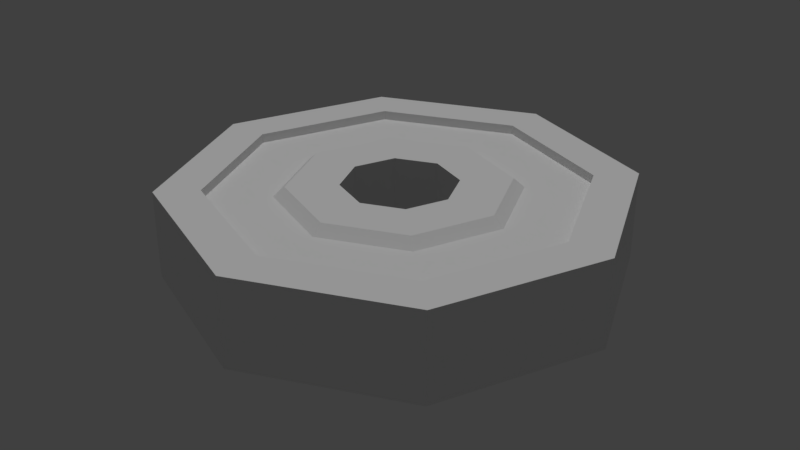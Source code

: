 # Source: weight.blend  (saved by Blender 2.79.7; exported with 4.5.12 LTS)
import bpy
from mathutils import Matrix  # noqa: F401  (used for matrix-valued properties, if any)

bpy.ops.wm.read_factory_settings(use_empty=True)
scene = bpy.context.scene
scene.name = 'Scene'

# ---- collections
col_collection_1 = bpy.data.collections.new('Collection 1'); scene.collection.children.link(col_collection_1)

# ---- materials (node trees are filled in below, after node groups)
mat_weight = bpy.data.materials.new('weight')
mat_weight.alpha_threshold = 0.0
mat_weight.use_transparent_shadow = False
mat_weight.roughness = 0.5
mat_weight.specular_intensity = 0.0

# ---- material node trees

# ---- world
world_world = bpy.data.worlds.new('World'); scene.world = world_world
world_world.color = (0.05088, 0.05088, 0.05088)
world_world.use_sun_shadow = False
world_world.sun_shadow_jitter_overblur = 0.0

# ---- lights
light_hemi = bpy.data.lights.new('Hemi', 'SUN')
light_hemi.transmission_factor = 0.0
light_hemi.angle = 0.1993
light_hemi.energy = 1.0
light_hemi.shadow_buffer_clip_start = 0.5
light_hemi.shadow_soft_size = 0.1
light_hemi.shadow_cascade_max_distance = 1000.0

# ---- meshes
me_cylinder_001 = bpy.data.meshes.new('Cylinder.001')
me_cylinder_001.from_pydata([(-0.7071, -0.7071, -0.1886), (9.119e-09, 0.5778, 0.2398), (-1.0, -2.233e-09, -0.1886), (0.4086, 0.4086, 0.2398), (0.5778, -2.656e-08, 0.2398), (-8.742e-08, 1.0, -0.1886), (0.4086, -0.4086, 0.2398), (-4.139e-08, -0.5778, 0.2398), (-0.4086, -0.4086, 0.2398), (-0.5778, 5.588e-09, 0.2398), (-0.4086, 0.4086, 0.2398), (0.0, 1.0, 0.1886), (0.7071, 0.7071, -0.1886), (0.7071, 0.7071, 0.1886), (1.0, -4.371e-08, -0.1886), (1.0, -4.371e-08, 0.1886), (0.7071, -0.7071, -0.1886), (0.7071, -0.7071, 0.1886), (-8.742e-08, -1.0, -0.1886), (-8.742e-08, -1.0, 0.1886), (-0.7071, -0.7071, 0.1886), (-1.0, 1.192e-08, 0.1886), (-0.7071, 0.7071, -0.1886), (-0.7071, 0.7071, 0.1886), (-0.4086, -0.4086, -0.2398), (-0.5778, 8.575e-09, -0.2398), (-0.4086, 0.4086, -0.2398), (-4.139e-08, 0.5778, -0.2398), (0.4086, 0.4086, -0.2398), (0.5778, 4.072e-08, -0.2398), (0.4499, -0.4499, 0.1886), (-0.6362, 4.939e-09, 0.1886), (0.4086, -0.4086, -0.2398), (9.119e-09, -0.5778, -0.2398), (0.6362, -3.046e-08, 0.1886), (-0.4499, -0.4499, 0.1886), (1.053e-08, 0.6362, 0.1886), (0.4499, 0.4499, 0.1886), (-0.4499, 0.4499, 0.1886), (-4.509e-08, -0.6362, 0.1886), (0.0, 1.226, 0.2385), (0.8668, 0.8668, -0.2385), (0.8668, 0.8668, 0.2385), (1.226, -5.358e-08, -0.2385), (1.226, -5.358e-08, 0.2385), (0.8668, -0.8668, 0.2385), (-1.072e-07, -1.226, -0.2385), (-1.072e-07, -1.226, 0.2385), (-0.8668, -0.8668, -0.2385), (-0.8668, -0.8668, 0.2385), (-1.226, 1.462e-08, 0.2385), (-0.8668, 0.8668, -0.2385), (-0.8668, 0.8668, 0.2385), (-8.65e-08, -0.9895, 0.2385), (-8.65e-08, -0.9895, -0.2385), (0.6997, -0.6997, 0.2385), (0.6997, 0.6997, 0.2385), (0.0, 0.9895, 0.2385), (-0.6997, -0.6997, 0.2385), (-0.6997, -0.6997, -0.2385), (-0.6997, 0.6997, 0.2385), (-0.9895, 1.18e-08, 0.2385), (0.9895, -4.325e-08, 0.2385), (0.9895, -4.325e-08, -0.2385), (-2.66e-08, -0.3042, 0.2398), (-2.66e-08, -0.3042, -0.2398), (0.2151, -0.2151, 0.2398), (0.2151, 0.2151, 0.2398), (0.2151, 0.2151, -0.2398), (0.0, 0.3042, 0.2398), (-0.2151, -0.2151, -0.2398), (-0.2151, -0.2151, 0.2398), (-0.2151, 0.2151, -0.2398), (-0.2151, 0.2151, 0.2398), (-0.3042, 3.628e-09, -0.2398), (-0.3042, 3.628e-09, 0.2398), (0.3042, -1.33e-08, 0.2398), (0.3042, -1.33e-08, -0.2398), (0.4499, 0.4499, -0.1886), (-0.6362, 4.753e-09, -0.1886), (0.6362, 4.015e-08, -0.1886), (-0.4499, 0.4499, -0.1886), (1.053e-08, -0.6362, -0.1886), (0.4499, -0.4499, -0.1886), (-0.4499, -0.4499, -0.1886), (-4.509e-08, 0.6362, -0.1886), (0.8668, -0.8668, -0.2385), (-1.072e-07, 1.226, -0.2385), (-1.226, -5.66e-10, -0.2385), (-8.65e-08, 0.9895, -0.2385), (0.6997, 0.6997, -0.2385), (0.6997, -0.6997, -0.2385), (-0.6997, 0.6997, -0.2385), (-0.9895, 2.253e-09, -0.2385), (-2.66e-08, 0.3042, -0.2398), (0.2151, -0.2151, -0.2398)], [], [(89, 92, 87), (41, 90, 89), (87, 41, 89), (88, 51, 92), (93, 88, 92), (41, 63, 90), (1, 9, 7, 64, 71, 75, 73, 69), (41, 43, 63), (46, 59, 54), (54, 91, 86), (11, 12, 5), (13, 14, 12), (15, 16, 14), (17, 18, 16), (19, 0, 18), (20, 2, 0), (11, 36, 37), (21, 22, 2), (23, 5, 22), (46, 48, 59), (39, 35, 20), (38, 1, 36), (31, 8, 9), (91, 63, 86), (39, 8, 35), (31, 10, 38), (34, 6, 30), (37, 4, 34), (37, 1, 3), (30, 7, 39), (63, 43, 86), (48, 93, 59), (48, 88, 93), (92, 51, 87), (86, 46, 54), (78, 28, 27), (4, 3, 1), (1, 10, 9), (9, 8, 7), (7, 6, 4), (4, 1, 69, 67, 76, 66, 64, 7), (83, 82, 33), (83, 32, 29), (80, 29, 28), (79, 25, 24), (85, 27, 26), (79, 81, 26), (84, 24, 33), (11, 13, 12), (13, 15, 14), (15, 17, 16), (17, 19, 18), (19, 20, 0), (20, 21, 2), (15, 13, 37), (13, 11, 37), (11, 23, 38), (23, 21, 38), (21, 31, 38), (37, 34, 15), (11, 38, 36), (21, 23, 22), (23, 11, 5), (12, 78, 85), (81, 79, 22), (79, 2, 22), (5, 12, 85), (22, 5, 85), (14, 80, 78), (12, 14, 78), (17, 15, 30), (15, 34, 30), (20, 19, 39), (19, 17, 39), (31, 21, 20), (35, 31, 20), (17, 30, 39), (38, 10, 1), (31, 35, 8), (18, 84, 82), (83, 80, 14), (2, 79, 84), (0, 2, 84), (18, 0, 84), (16, 18, 83), (14, 16, 83), (39, 7, 8), (31, 9, 10), (34, 4, 6), (37, 3, 4), (37, 36, 1), (30, 6, 7), (40, 41, 87), (42, 43, 41), (44, 86, 43), (45, 46, 86), (47, 48, 46), (49, 88, 48), (42, 40, 57), (50, 51, 88), (52, 87, 51), (29, 33, 65, 95, 77, 68, 94, 27), (60, 93, 92), (58, 49, 47), (62, 90, 63), (61, 59, 93), (55, 63, 91), (53, 91, 54), (57, 92, 89), (90, 57, 89), (59, 53, 54), (27, 28, 29), (40, 42, 41), (42, 44, 43), (44, 45, 86), (45, 47, 46), (47, 49, 48), (49, 50, 88), (52, 50, 61), (52, 61, 60), (62, 44, 42), (56, 62, 42), (40, 52, 60), (57, 56, 42), (40, 60, 57), (50, 52, 51), (52, 40, 87), (25, 26, 27), (33, 24, 25), (29, 32, 33), (78, 27, 85), (83, 33, 32), (83, 29, 80), (80, 28, 78), (60, 61, 93), (45, 44, 62), (45, 62, 55), (61, 50, 58), (50, 49, 58), (47, 45, 53), (45, 55, 53), (53, 58, 47), (62, 56, 90), (61, 58, 59), (55, 62, 63), (53, 55, 91), (57, 60, 92), (90, 56, 57), (59, 58, 53), (79, 24, 84), (85, 26, 81), (79, 26, 25), (84, 33, 82), (85, 81, 22), (18, 82, 83), (33, 25, 27, 94, 72, 74, 70, 65), (72, 73, 75, 74), (77, 76, 67, 68), (74, 75, 71, 70), (95, 66, 76, 77), (94, 69, 73, 72), (65, 64, 66, 95), (68, 67, 69, 94), (70, 71, 64, 65)])
_uv = me_cylinder_001.uv_layers.new(name='UVMap')
_uv.uv.foreach_set('vector', [0.3036, 0.4433, 0.1224, 0.5191, 0.3056, 0.4034, 0.5115, 0.4929, 0.479, 0.5274, 0.3036, 0.4433, 0.3056, 0.4034, 0.5115, 0.4929, 0.3036, 0.4433, 0.01365, 0.6974, 0.09278, 0.485, 0.1224, 0.5191, 0.05796, 0.6974, 0.01365, 0.6974, 0.1224, 0.5191, 0.5115, 0.4929, 0.5459, 0.6978, 0.479, 0.5274, 0.3061, 0.8199, 0.1816, 0.6954, 0.3061, 0.5709, 0.3061, 0.6298, 0.2597, 0.649, 0.2405, 0.6954, 0.2597, 0.7417, 0.3061, 0.7609, 0.5115, 0.4929, 0.5956, 0.6978, 0.5459, 0.6978, 0.3056, 0.9873, 0.1357, 0.8673, 0.3061, 0.9391, 0.3061, 0.9391, 0.4795, 0.8712, 0.514, 0.9062, 0.3061, 0.9327, 0.4721, 0.8639, 0.3061, 0.9327, 0.4721, 0.8639, 0.5409, 0.6978, 0.4721, 0.8639, 0.5409, 0.6978, 0.4721, 0.5318, 0.5409, 0.6978, 0.4721, 0.5318, 0.3061, 0.463, 0.4721, 0.5318, 0.3061, 0.463, 0.1401, 0.5318, 0.3061, 0.463, 0.1401, 0.5318, 0.07128, 0.6978, 0.1401, 0.5318, 0.3061, 0.9109, 0.3061, 0.8325, 0.403, 0.7923, 0.07128, 0.6978, 0.1401, 0.8639, 0.07128, 0.6978, 0.1401, 0.8639, 0.3061, 0.9327, 0.1401, 0.8639, 0.3056, 0.9873, 0.1031, 0.8989, 0.1357, 0.8673, 0.3061, 0.5583, 0.2092, 0.5985, 0.1537, 0.543, 0.2092, 0.7923, 0.3061, 0.8199, 0.3061, 0.8325, 0.169, 0.6954, 0.2181, 0.6074, 0.1816, 0.6954, 0.4795, 0.8712, 0.5459, 0.6978, 0.514, 0.9062, 0.3061, 0.5583, 0.2181, 0.6074, 0.2092, 0.5985, 0.169, 0.6954, 0.2181, 0.7834, 0.2092, 0.7923, 0.4432, 0.6954, 0.3941, 0.6074, 0.403, 0.5985, 0.403, 0.7923, 0.4306, 0.6954, 0.4432, 0.6954, 0.403, 0.7923, 0.3061, 0.8199, 0.3941, 0.7834, 0.403, 0.5985, 0.3061, 0.5709, 0.3061, 0.5583, 0.5459, 0.6978, 0.5956, 0.6978, 0.514, 0.9062, 0.1031, 0.8989, 0.05796, 0.6974, 0.1357, 0.8673, 0.1031, 0.8989, 0.01365, 0.6974, 0.05796, 0.6974, 0.1224, 0.5191, 0.09278, 0.485, 0.3056, 0.4034, 0.514, 0.9062, 0.3056, 0.9873, 0.3061, 0.9391, 0.403, 0.5985, 0.3941, 0.6074, 0.3061, 0.5709, 0.4306, 0.6954, 0.3941, 0.7834, 0.3061, 0.8199, 0.3061, 0.8199, 0.2181, 0.7834, 0.1816, 0.6954, 0.1816, 0.6954, 0.2181, 0.6074, 0.3061, 0.5709, 0.3061, 0.5709, 0.3941, 0.6074, 0.4306, 0.6954, 0.4306, 0.6954, 0.3061, 0.8199, 0.3061, 0.7609, 0.3524, 0.7417, 0.3716, 0.6954, 0.3524, 0.649, 0.3061, 0.6298, 0.3061, 0.5709, 0.403, 0.7923, 0.3061, 0.8325, 0.3061, 0.8199, 0.403, 0.7923, 0.3941, 0.7834, 0.4306, 0.6954, 0.4432, 0.6954, 0.4306, 0.6954, 0.3941, 0.6074, 0.169, 0.6954, 0.1816, 0.6954, 0.2181, 0.7834, 0.3061, 0.5583, 0.3061, 0.5709, 0.2181, 0.6074, 0.169, 0.6954, 0.2092, 0.5985, 0.2181, 0.6074, 0.2092, 0.7923, 0.2181, 0.7834, 0.3061, 0.8199, 0.3061, 0.9327, 0.4721, 0.8639, 0.4721, 0.8639, 0.4721, 0.8639, 0.5409, 0.6978, 0.5409, 0.6978, 0.5409, 0.6978, 0.4721, 0.5318, 0.4721, 0.5318, 0.4721, 0.5318, 0.3061, 0.463, 0.3061, 0.463, 0.3061, 0.463, 0.1401, 0.5318, 0.1401, 0.5318, 0.1401, 0.5318, 0.07128, 0.6978, 0.07128, 0.6978, 0.5216, 0.6954, 0.4585, 0.8477, 0.403, 0.7923, 0.4585, 0.8477, 0.3061, 0.9109, 0.403, 0.7923, 0.3061, 0.9109, 0.1537, 0.8477, 0.2092, 0.7923, 0.1537, 0.8477, 0.09062, 0.6954, 0.2092, 0.7923, 0.09062, 0.6954, 0.169, 0.6954, 0.2092, 0.7923, 0.403, 0.7923, 0.4432, 0.6954, 0.5216, 0.6954, 0.3061, 0.9109, 0.2092, 0.7923, 0.3061, 0.8325, 0.07128, 0.6978, 0.1401, 0.8639, 0.1401, 0.8639, 0.1401, 0.8639, 0.3061, 0.9327, 0.3061, 0.9327, 0.4585, 0.543, 0.403, 0.5985, 0.3061, 0.5583, 0.2092, 0.5985, 0.169, 0.6954, 0.1537, 0.543, 0.169, 0.6954, 0.09062, 0.6954, 0.1537, 0.543, 0.3061, 0.4799, 0.4585, 0.543, 0.3061, 0.5583, 0.1537, 0.543, 0.3061, 0.4799, 0.3061, 0.5583, 0.5216, 0.6954, 0.4432, 0.6954, 0.403, 0.5985, 0.4585, 0.543, 0.5216, 0.6954, 0.403, 0.5985, 0.4585, 0.543, 0.5216, 0.6954, 0.403, 0.5985, 0.5216, 0.6954, 0.4432, 0.6954, 0.403, 0.5985, 0.1537, 0.543, 0.3061, 0.4799, 0.3061, 0.5583, 0.3061, 0.4799, 0.4585, 0.543, 0.3061, 0.5583, 0.169, 0.6954, 0.09062, 0.6954, 0.1537, 0.543, 0.2092, 0.5985, 0.169, 0.6954, 0.1537, 0.543, 0.4585, 0.543, 0.403, 0.5985, 0.3061, 0.5583, 0.2092, 0.7923, 0.2181, 0.7834, 0.3061, 0.8199, 0.169, 0.6954, 0.2092, 0.5985, 0.2181, 0.6074, 0.3061, 0.9109, 0.2092, 0.7923, 0.3061, 0.8325, 0.403, 0.7923, 0.4432, 0.6954, 0.5216, 0.6954, 0.09062, 0.6954, 0.169, 0.6954, 0.2092, 0.7923, 0.1537, 0.8477, 0.09062, 0.6954, 0.2092, 0.7923, 0.3061, 0.9109, 0.1537, 0.8477, 0.2092, 0.7923, 0.4585, 0.8477, 0.3061, 0.9109, 0.403, 0.7923, 0.5216, 0.6954, 0.4585, 0.8477, 0.403, 0.7923, 0.3061, 0.5583, 0.3061, 0.5709, 0.2181, 0.6074, 0.169, 0.6954, 0.1816, 0.6954, 0.2181, 0.7834, 0.4432, 0.6954, 0.4306, 0.6954, 0.3941, 0.6074, 0.403, 0.7923, 0.3941, 0.7834, 0.4306, 0.6954, 0.403, 0.7923, 0.3061, 0.8325, 0.3061, 0.8199, 0.403, 0.5985, 0.3941, 0.6074, 0.3061, 0.5709, 0.9906, 0.3719, 0.1109, 0.01094, 0.9906, 0.01094, 0.9911, 0.3726, 0.9578, 0.00204, 0.9911, 0.00204, 0.9879, 0.3717, 0.1086, 0.006196, 0.9879, 0.006196, 0.9946, 0.3673, 0.9518, 0.008604, 0.9946, 0.008604, 0.9891, 0.3715, 0.105, 0.01271, 0.9891, 0.01271, 0.1402, 0.3683, 0.1041, 0.009588, 0.1402, 0.009588, 0.514, 0.9062, 0.3056, 0.9873, 0.3061, 0.9391, 0.988, 0.3724, 0.1089, 0.01042, 0.988, 0.01042, 0.9891, 0.3703, 0.9562, 0.007812, 0.9891, 0.007812, 0.4306, 0.6954, 0.3061, 0.8199, 0.3061, 0.7609, 0.3524, 0.7417, 0.3716, 0.6954, 0.3524, 0.649, 0.3061, 0.6298, 0.3061, 0.5709, 0.2387, 0.3633, 0.1109, 0.01067, 0.2387, 0.01067, 0.1224, 0.5191, 0.09278, 0.485, 0.3056, 0.4034, 0.9836, 0.3633, 0.8558, 0.01067, 0.9836, 0.01067, 0.1109, 0.3633, 0.2387, 0.01067, 0.1109, 0.01067, 0.4704, 0.5336, 0.5384, 0.6978, 0.4704, 0.5336, 0.5472, 0.3633, 0.8558, 0.01067, 0.5472, 0.01067, 0.5472, 0.3633, 0.2387, 0.01067, 0.5472, 0.01067, 0.8558, 0.01067, 0.5472, 0.3633, 0.5472, 0.01067, 0.2387, 0.01067, 0.5472, 0.3633, 0.5472, 0.01067, 0.3061, 0.5709, 0.3941, 0.6074, 0.4306, 0.6954, 0.9906, 0.3719, 0.1109, 0.3719, 0.1109, 0.01094, 0.9911, 0.3726, 0.9578, 0.3726, 0.9578, 0.00204, 0.9879, 0.3717, 0.1086, 0.3717, 0.1086, 0.006196, 0.9946, 0.3673, 0.9518, 0.3673, 0.9518, 0.008604, 0.9891, 0.3715, 0.105, 0.3715, 0.105, 0.01271, 0.1402, 0.3683, 0.1041, 0.3683, 0.1041, 0.009588, 0.1031, 0.8989, 0.01365, 0.6974, 0.05796, 0.6974, 0.1031, 0.8989, 0.05796, 0.6974, 0.1357, 0.8673, 0.5459, 0.6978, 0.5956, 0.6978, 0.514, 0.9062, 0.4795, 0.8712, 0.5459, 0.6978, 0.514, 0.9062, 0.3056, 0.9873, 0.1031, 0.8989, 0.1357, 0.8673, 0.3061, 0.9391, 0.4795, 0.8712, 0.514, 0.9062, 0.3056, 0.9873, 0.1357, 0.8673, 0.3061, 0.9391, 0.988, 0.3724, 0.1089, 0.3724, 0.1089, 0.01042, 0.9891, 0.3703, 0.9562, 0.3703, 0.9562, 0.007812, 0.1816, 0.6954, 0.2181, 0.6074, 0.3061, 0.5709, 0.3061, 0.8199, 0.2181, 0.7834, 0.1816, 0.6954, 0.4306, 0.6954, 0.3941, 0.7834, 0.3061, 0.8199, 0.403, 0.5985, 0.3061, 0.5709, 0.3061, 0.5583, 0.403, 0.7923, 0.3061, 0.8199, 0.3941, 0.7834, 0.403, 0.7923, 0.4306, 0.6954, 0.4432, 0.6954, 0.4432, 0.6954, 0.3941, 0.6074, 0.403, 0.5985, 0.2387, 0.3633, 0.1109, 0.3633, 0.1109, 0.01067, 0.5115, 0.4929, 0.5956, 0.6978, 0.5459, 0.6978, 0.5115, 0.4929, 0.5459, 0.6978, 0.479, 0.5274, 0.05796, 0.6974, 0.01365, 0.6974, 0.1224, 0.5191, 0.01365, 0.6974, 0.09278, 0.485, 0.1224, 0.5191, 0.3056, 0.4034, 0.5115, 0.4929, 0.3036, 0.4433, 0.5115, 0.4929, 0.479, 0.5274, 0.3036, 0.4433, 0.3036, 0.4433, 0.1224, 0.5191, 0.3056, 0.4034, 0.9836, 0.3633, 0.8558, 0.3633, 0.8558, 0.01067, 0.1109, 0.3633, 0.2387, 0.3633, 0.2387, 0.01067, 0.8558, 0.3633, 0.9836, 0.3633, 0.9836, 0.01067, 0.5472, 0.3633, 0.8558, 0.3633, 0.8558, 0.01067, 0.5472, 0.3633, 0.2387, 0.3633, 0.2387, 0.01067, 0.8558, 0.01067, 0.8558, 0.3633, 0.5472, 0.3633, 0.2387, 0.01067, 0.2387, 0.3633, 0.5472, 0.3633, 0.169, 0.6954, 0.2181, 0.7834, 0.2092, 0.7923, 0.3061, 0.5583, 0.2181, 0.6074, 0.2092, 0.5985, 0.169, 0.6954, 0.2181, 0.6074, 0.1816, 0.6954, 0.2092, 0.7923, 0.3061, 0.8199, 0.3061, 0.8325, 0.3061, 0.5583, 0.2092, 0.5985, 0.1537, 0.543, 0.3061, 0.9109, 0.3061, 0.8325, 0.403, 0.7923, 0.3061, 0.8199, 0.1816, 0.6954, 0.3061, 0.5709, 0.3061, 0.6298, 0.2597, 0.649, 0.2405, 0.6954, 0.2597, 0.7417, 0.3061, 0.7609, 0.2394, 0.6284, 0.2394, 0.6284, 0.2142, 0.6894, 0.2142, 0.6894, 0.3867, 0.6894, 0.3867, 0.6894, 0.3614, 0.6284, 0.3614, 0.6284, 0.2142, 0.6894, 0.2142, 0.6894, 0.2394, 0.7504, 0.2394, 0.7504, 0.3614, 0.7504, 0.3614, 0.7504, 0.3867, 0.6894, 0.3867, 0.6894, 0.3004, 0.6032, 0.3004, 0.6032, 0.2394, 0.6284, 0.2394, 0.6284, 0.3004, 0.7757, 0.3004, 0.7757, 0.3614, 0.7504, 0.3614, 0.7504, 0.3614, 0.6284, 0.3614, 0.6284, 0.3004, 0.6032, 0.3004, 0.6032, 0.2394, 0.7504, 0.2394, 0.7504, 0.3004, 0.7757, 0.3004, 0.7757])
me_cylinder_001.materials.append(mat_weight)
me_cylinder_001.use_remesh_preserve_volume = False
me_cylinder_001.use_remesh_preserve_attributes = False
me_cylinder_001.use_mirror_vertex_groups = False
me_cylinder_001.update()

# ---- objects
ob_weight = bpy.data.objects.new('weight', me_cylinder_001)
ob_hemi = bpy.data.objects.new('Hemi', light_hemi)

# ---- transforms, parenting, visibility, modifiers, constraints
ob_weight.location = (0.0, 0.0, 0.0)
ob_weight.rotation_euler = (6.283, -0.0, 0.0)
ob_weight.lineart.crease_threshold = 0.0
ob_hemi.location = (0.0, 0.0, 0.0)
ob_hemi.lineart.crease_threshold = 0.0

# ---- collection membership
col_collection_1.objects.link(ob_weight)
col_collection_1.objects.link(ob_hemi)

# ---- scene / render settings (as saved in the file)
scene.frame_start = 1; scene.frame_end = 250; scene.frame_set(1)
scene.render.engine = 'BLENDER_EEVEE_NEXT'
scene.render.resolution_percentage = 50
scene.render.dither_intensity = 0.0
scene.cycles.use_denoising = False
scene.cycles.samples = 128
scene.cycles.sampling_pattern = 'TABULATED_SOBOL'
scene.cycles.use_adaptive_sampling = False
scene.cycles.use_light_tree = False
scene.view_settings.view_transform = 'Standard'
bpy.context.view_layer.update()

# ---- added for rendering (the .blend has no active camera): camera
cam_auto = bpy.data.cameras.new('AutoCamera')
cam_auto.lens = 50.0
cam_auto.sensor_width = 36.0
cam_auto.clip_end = 1000.0
ob_auto_camera = bpy.data.objects.new('AutoCamera', cam_auto)
scene.collection.objects.link(ob_auto_camera)
ob_auto_camera.location = (3.23856, -3.88627, 2.59084)
ob_auto_camera.rotation_euler = (1.09748, -7.21219e-08, 0.694738)
scene.camera = ob_auto_camera
bpy.context.view_layer.update()
